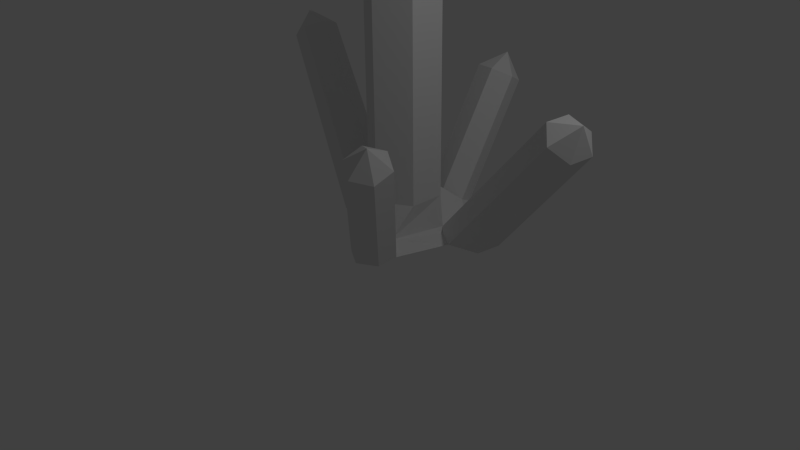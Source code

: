 # Source: Crystals.blend  (saved by Blender 2.73.0; exported with 4.5.12 LTS)
import bpy
from mathutils import Matrix  # noqa: F401  (used for matrix-valued properties, if any)

bpy.ops.wm.read_factory_settings(use_empty=True)
scene = bpy.context.scene
scene.name = 'Scene'

# ---- collections
col_collection_1 = bpy.data.collections.new('Collection 1'); scene.collection.children.link(col_collection_1)

# ---- world
world_world = bpy.data.worlds.new('World'); scene.world = world_world
world_world.color = (0.05088, 0.05088, 0.05088)
world_world.use_sun_shadow = False
world_world.sun_shadow_jitter_overblur = 0.0
world_world.cycles.sampling_method = 'MANUAL'
world_world.cycles.sample_map_resolution = 256

# ---- cameras
cam_camera = bpy.data.cameras.new('Camera')
cam_camera.clip_end = 100.0
cam_camera.lens = 35.0
cam_camera.sensor_width = 32.0
cam_camera.sensor_height = 18.0
cam_camera.ortho_scale = 7.314
cam_camera.dof.focus_distance = 0.0
cam_camera.dof.aperture_fstop = 128.0

# ---- lights
light_lamp = bpy.data.lights.new('Lamp', 'POINT')
light_lamp.transmission_factor = 0.0
light_lamp.cutoff_distance = 30.0
light_lamp.energy = 100.0
light_lamp.shadow_buffer_clip_start = 1.001
light_lamp.shadow_soft_size = 0.1
light_lamp.shadow_maximum_resolution = 0.006
light_lamp.use_absolute_resolution = True
light_lamp.cycles.use_multiple_importance_sampling = False

# ---- meshes
me_circle_001 = bpy.data.meshes.new('Circle.001')
me_circle_001.from_pydata([(0.01217, 2.753, -0.6767), (-0.01743, 3.076, -1.057), (-0.4539, 3.149, -1.29), (-0.8609, 2.899, -1.142), (-0.8313, 2.576, -0.7615), (-0.3947, 2.503, -0.5287), (-0.6452, 4.961, 1.246), (-0.6748, 5.284, 0.8649), (-1.111, 5.356, 0.6322), (-1.518, 5.106, 0.7801), (-1.489, 4.784, 1.161), (-1.052, 4.711, 1.394), (-1.191, 5.401, 1.333), (-5.276, 2.498, 1.049), (-4.991, 2.555, 1.456), (-4.747, 2.984, 1.531), (-4.788, 3.357, 1.2), (-5.073, 3.3, 0.7933), (-5.317, 2.87, 0.7176), (-5.426, 3.107, 1.375), (0.4729, 2.343, -0.5293), (0.3332, 1.774, -0.4243), (2.758, 2.816, 3.927), (2.307, 2.699, 4.11), (2.19, 2.221, 4.198), (2.523, 1.86, 4.104), (2.974, 1.977, 3.922), (3.091, 2.455, 3.834), (2.817, 2.38, 4.481), (0.0, 0.5, 0.0), (-0.433, 0.25, 0.0), (-0.433, -0.25, 0.0), (0.0, 0.5, 3.0), (-0.433, 0.25, 3.0), (-0.433, -0.25, 3.0), (4.371e-08, -0.5, 3.0), (0.433, -0.25, 3.0), (0.433, 0.25, 3.0), (0.0, -9.934e-09, 3.5), (-0.6063, 2.34, -0.1565), (-1.303, 1.916, -0.2702), (-1.364, 1.142, 0.004606), (-0.728, 0.7922, 0.3931), (-0.03104, 1.216, 0.5068), (0.02982, 1.99, 0.232), (-2.326, 4.01, 4.164), (-3.023, 3.586, 4.051), (-3.084, 2.812, 4.326), (-2.448, 2.462, 4.714), (-1.751, 2.885, 4.828), (-1.69, 3.659, 4.553), (-2.674, 3.514, 5.159), (-2.148, 1.394, -1.391), (-1.941, 0.8868, -1.112), (-1.729, 1.83, -1.393), (-1.091, 1.765, -1.112), (-0.8737, 1.25, -0.8257), (-1.305, 0.809, -0.8273), (0.7305, 2.41, -0.6333), (0.4437, 1.654, -0.4554), (1.661, 2.114, -0.1466), (1.093, 2.498, -0.5227), (1.549, 1.566, 0.02067), (0.8667, 1.384, -0.1816), (-0.3234, -0.3133, 0.0), (0.2979, 0.328, 0.0), (0.433, 0.25, 0.08424), (0.433, -0.25, 0.2779), (4.371e-08, -0.5, 0.2016)], [], [(5, 0, 6, 11), (4, 5, 11, 10), (3, 4, 10, 9), (2, 3, 9, 8), (1, 2, 8, 7), (0, 1, 7, 6), (7, 8, 12), (8, 9, 12), (9, 10, 12), (10, 11, 12), (11, 6, 12), (6, 7, 12), (52, 53, 13, 18), (54, 52, 18, 17), (55, 54, 17, 16), (56, 55, 16, 15), (57, 56, 15, 14), (53, 57, 14, 13), (14, 15, 19), (15, 16, 19), (16, 17, 19), (17, 18, 19), (18, 13, 19), (13, 14, 19), (60, 61, 22, 27), (62, 60, 27, 26), (63, 62, 26, 25), (4, 55, 40, 39, 5), (20, 21, 24, 23), (58, 20, 23, 22, 61), (23, 24, 28), (24, 25, 28), (25, 26, 28), (26, 27, 28), (27, 22, 28), (22, 23, 28), (65, 29, 32, 37, 66), (67, 66, 37, 36), (68, 67, 36, 35), (30, 31, 34, 33), (29, 30, 33, 32), (33, 34, 38), (34, 35, 38), (35, 36, 38), (36, 37, 38), (37, 32, 38), (32, 33, 38), (44, 39, 45, 50), (43, 44, 50, 49), (42, 43, 49, 48), (41, 42, 48, 47), (40, 41, 47, 46), (39, 40, 46, 45), (46, 47, 51), (47, 48, 51), (48, 49, 51), (49, 50, 51), (50, 45, 51), (45, 46, 51), (31, 64, 68, 35, 34), (3, 2, 54, 55, 4), (40, 55, 56, 57, 41), (41, 57, 31, 30, 42), (21, 59, 63, 25, 24), (30, 29, 43, 42), (66, 63, 59, 21, 29), (29, 21, 44, 43), (5, 39, 44, 21, 20, 0), (1, 0, 20, 58), (1, 61, 58, 2)])
me_circle_001.use_remesh_preserve_volume = False
me_circle_001.use_remesh_preserve_attributes = False
me_circle_001.use_mirror_vertex_groups = False
me_circle_001.update()

# ---- objects
ob_circle_001 = bpy.data.objects.new('Circle.001', me_circle_001)
ob_lamp = bpy.data.objects.new('Lamp', light_lamp)
ob_camera = bpy.data.objects.new('Camera', cam_camera)

# ---- transforms, parenting, visibility, modifiers, constraints
ob_circle_001.location = (0.0, 0.0, 0.0)
ob_circle_001.rotation_euler = (6.652, 0.3555, 0.0789)
ob_circle_001.scale = (0.6071, 0.6071, 0.6071)
ob_circle_001.lineart.crease_threshold = 0.0
ob_lamp.location = (4.076, 1.005, 5.904)
ob_lamp.rotation_euler = (0.6503, 0.05522, 1.866)
ob_lamp.lock_rotations_4d = False
ob_lamp.empty_display_type = 'ARROWS'
ob_lamp.color = (0.0, 0.0, 0.0, 0.0)
ob_lamp.lineart.crease_threshold = 0.0
ob_camera.location = (7.481, -6.508, 5.344)
ob_camera.rotation_euler = (1.109, 0.01082, 0.8149)
ob_camera.lock_rotations_4d = False
ob_camera.empty_display_type = 'ARROWS'
ob_camera.color = (0.0, 0.0, 0.0, 0.0)
ob_camera.display_type = 'WIRE'
ob_camera.lineart.crease_threshold = 0.0

# ---- collection membership
col_collection_1.objects.link(ob_circle_001)
col_collection_1.objects.link(ob_lamp)
col_collection_1.objects.link(ob_camera)

# ---- scene / render settings (as saved in the file)
scene.camera = ob_camera
scene.frame_start = 1; scene.frame_end = 250; scene.frame_set(1)
scene.render.engine = 'BLENDER_EEVEE_NEXT'
scene.render.resolution_percentage = 50
scene.render.dither_intensity = 0.0
scene.cycles.use_denoising = False
scene.cycles.samples = 10
scene.cycles.sampling_pattern = 'TABULATED_SOBOL'
scene.cycles.light_sampling_threshold = 0.0
scene.cycles.use_adaptive_sampling = False
scene.cycles.use_light_tree = False
scene.cycles.blur_glossy = 0.0
scene.cycles.pixel_filter_type = 'GAUSSIAN'
scene.cycles.sample_clamp_indirect = 0.0
scene.view_settings.view_transform = 'Standard'
bpy.context.view_layer.update()
